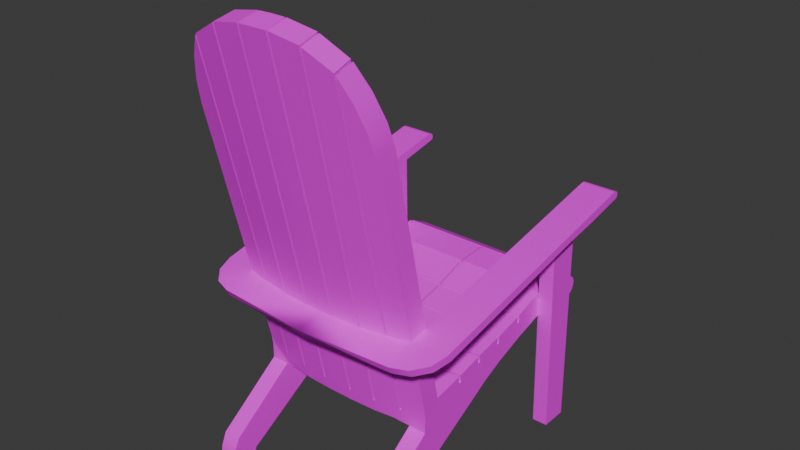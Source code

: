 # Source: chair.blend  (saved by Blender 4.5.87; exported with 4.5.12 LTS)
import bpy
from mathutils import Matrix  # noqa: F401  (used for matrix-valued properties, if any)

bpy.ops.wm.read_factory_settings(use_empty=True)
scene = bpy.context.scene
scene.name = 'Scene'

# ---- collections
col_collection = bpy.data.collections.new('Collection'); scene.collection.children.link(col_collection)

# ---- images (referenced by path relative to the original .blend; pixels are not part of the script)
import os
ASSET_DIR = os.environ.get("B2B_ASSET_DIR", "")  # directory of the original .blend (textures are referenced by path, not embedded)
HERE = os.path.dirname(os.path.abspath(__file__))  # packed textures are extracted next to this script under _unpacked/

def load_image(name, relpath, width, height, colorspace="sRGB"):
    """Load a texture the original file referenced (path relative to the .blend, or extracted next to this script)."""
    p = next((c for c in (os.path.join(HERE, relpath), os.path.join(ASSET_DIR, relpath)) if relpath and os.path.exists(c)), "")
    if p:
        img = bpy.data.images.load(p, check_existing=True)
        img.name = name
    else:  # same state as the original file: an image datablock whose file is absent (Cycles renders it pink)
        img = bpy.data.images.new(name, width, height)
        img.source = "FILE"
        img.filepath = "//" + (relpath or name)
    img.colorspace_settings.name = colorspace
    return img
img_stylizedwood_png = load_image('StylizedWood.png', 'StylizedWood.png', 1024, 1024, 'sRGB')

# ---- materials (node trees are filled in below, after node groups)
mat_top = bpy.data.materials.new('Top')

# ---- node groups
ng_smooth_by_angle = bpy.data.node_groups.new('Smooth by Angle', 'GeometryNodeTree')
_s = ng_smooth_by_angle.interface.new_socket(name='Mesh', in_out='OUTPUT', socket_type='NodeSocketGeometry')
_s = ng_smooth_by_angle.interface.new_socket(name='Mesh', in_out='INPUT', socket_type='NodeSocketGeometry')
_s = ng_smooth_by_angle.interface.new_socket(name='Angle', in_out='INPUT', socket_type='NodeSocketFloat')
_s.subtype = 'ANGLE'
_s.default_value = 0.5236
_s.min_value = 0.0
_s.max_value = 3.142
_s.description = 'Maximum face angle for smooth edges'
_s = ng_smooth_by_angle.interface.new_socket(name='Ignore Sharpness', in_out='INPUT', socket_type='NodeSocketBool')
_s.force_non_field = True
ng_smooth_by_angle.description = 'Set the sharpness of mesh edges based on the angle between the neighboring faces'
ng_smooth_by_angle.is_modifier = True
_N = ng_smooth_by_angle.nodes; _L = ng_smooth_by_angle.links
n0 = _N.new('GeometryNodeSetShadeSmooth'); n0.name = 'Set Shade Smooth'; n0.location = (120, -80)
n0.domain = 'EDGE'
n1 = _N.new('GeometryNodeSetShadeSmooth'); n1.name = 'Set Shade Smooth.001'; n1.location = (300, -80)
n2 = _N.new('NodeGroupOutput'); n2.name = 'Group Output'; n2.location = (480, -80)
n3 = _N.new('GeometryNodeInputMeshEdgeAngle'); n3.name = 'Edge Angle'; n3.location = (-440, -240)
n4 = _N.new('NodeGroupInput'); n4.name = 'Group Input'; n4.location = (-80, -80)
n5 = _N.new('GeometryNodeInputEdgeSmooth'); n5.name = 'Is Edge Smooth'; n5.location = (-260, -120)
n6 = _N.new('GeometryNodeInputShadeSmooth'); n6.name = 'Is Shade Smooth'; n6.location = (-440, -397)
n7 = _N.new('FunctionNodeCompare'); n7.name = 'Compare'; n7.location = (-260, -260)
n7.operation = 'LESS_EQUAL'
n7.inputs[6].default_value = (0.0, 0.0, 0.0, 0.0)
n7.inputs[7].default_value = (0.0, 0.0, 0.0, 0.0)
n8 = _N.new('FunctionNodeBooleanMath'); n8.name = 'Boolean Math.001'; n8.location = (-80, -260)
n9 = _N.new('NodeGroupInput'); n9.name = 'Group Input.001'; n9.location = (-440, -329)
n10 = _N.new('NodeGroupInput'); n10.name = 'Group Input.002'; n10.location = (-259, -189)
n11 = _N.new('FunctionNodeBooleanMath'); n11.name = 'Boolean Math'; n11.location = (-80, -149)
n11.operation = 'OR'
n12 = _N.new('FunctionNodeBooleanMath'); n12.name = 'Boolean Math.002'; n12.location = (-260, -380)
n12.operation = 'OR'
n13 = _N.new('NodeGroupInput'); n13.name = 'Group Input.003'; n13.location = (-440, -460)
_L.new(n3.outputs[0], n7.inputs[0])
_L.new(n1.outputs[0], n2.inputs[0])
_L.new(n9.outputs[1], n7.inputs[1])
_L.new(n7.outputs[0], n8.inputs[0])
_L.new(n4.outputs[0], n0.inputs[0])
_L.new(n0.outputs[0], n1.inputs[0])
_L.new(n8.outputs[0], n0.inputs[2])
_L.new(n10.outputs[2], n11.inputs[1])
_L.new(n5.outputs[0], n11.inputs[0])
_L.new(n11.outputs[0], n0.inputs[1])
_L.new(n13.outputs[2], n12.inputs[1])
_L.new(n6.outputs[0], n12.inputs[0])
_L.new(n12.outputs[0], n8.inputs[1])
n2.is_active_output = True

# ---- material node trees
mat_top.use_nodes = True; mat_top.node_tree.nodes.clear()
_N = mat_top.node_tree.nodes; _L = mat_top.node_tree.links
n0 = _N.new('ShaderNodeBsdfPrincipled'); n0.name = 'Principled BSDF'; n0.location = (10, 300)
n1 = _N.new('ShaderNodeOutputMaterial'); n1.name = 'Material Output'; n1.location = (300, 300)
n2 = _N.new('ShaderNodeTexImage'); n2.name = 'Image Texture'; n2.location = (-280, 280)
n2.image = img_stylizedwood_png
_L.new(n0.outputs[0], n1.inputs[0])
_L.new(n2.outputs[0], n0.inputs[0])
n1.is_active_output = True

# ---- world
world_world = bpy.data.worlds.new('World'); scene.world = world_world
world_world.use_nodes = True; world_world.node_tree.nodes.clear()
_N = world_world.node_tree.nodes; _L = world_world.node_tree.links
n0 = _N.new('ShaderNodeOutputWorld'); n0.name = 'World Output'; n0.location = (300, 300)
n1 = _N.new('ShaderNodeBackground'); n1.name = 'Background'; n1.location = (10, 300)
n1.inputs[0].default_value = (0.05088, 0.05088, 0.05088, 1.0)
_L.new(n1.outputs[0], n0.inputs[0])
n0.is_active_output = True
world_world.color = (0.05088, 0.05088, 0.05088)
world_world.sun_shadow_jitter_overblur = 0.0

# ---- meshes
me_cube_002 = bpy.data.meshes.new('Cube.002')
me_cube_002.from_pydata([(0.2906, 0.3623, 0.7502), (0.2906, 0.3737, 0.04474), (0.2906, 0.2645, 0.7334), (0.2906, 0.2874, 0.04474), (0.3393, 0.3737, 0.04474), (0.3393, 0.2874, 0.04474), (0.3393, 0.2647, 0.7027), (0.3393, 0.3623, 0.711), (0.0, -0.3167, 0.6134), (0.0, -0.3255, 0.6405), (0.2901, -0.3167, 0.6134), (0.2902, -0.3255, 0.6405), (0.0, -0.4382, 0.6132), (0.0, -0.4257, 0.5886), (0.3982, 0.3623, 0.7494), (0.3981, 0.2647, 0.7323), (0.2906, 0.2657, 0.7027), (0.2906, 0.3629, 0.711), (0.2978, -0.4212, 0.6159), (0.3986, -0.3129, 0.638), (0.322, -0.3518, 0.6335), (0.3482, -0.4046, 0.6192), (0.3851, -0.365, 0.6273), (0.3985, -0.3005, 0.6136), (0.2978, -0.4087, 0.5912), (0.3205, -0.3408, 0.6075), (0.3851, -0.3525, 0.6028), (0.3482, -0.392, 0.5946), (0.2905, 0.4952, 0.7836), (0.2906, 0.4851, 0.776), (0.2906, 0.4911, 0.7785), (0.2906, 0.4725, 0.8008), (0.2905, 0.4881, 0.8), (0.2906, 0.4832, 0.801), (0.3984, 0.4851, 0.776), (0.3984, 0.4952, 0.7836), (0.3984, 0.4911, 0.7784), (0.3983, 0.4881, 0.8), (0.3984, 0.4725, 0.8007), (0.3984, 0.4832, 0.801), (0.3983, 0.4958, 0.7906), (0.3983, 0.4932, 0.796), (0.2905, 0.4932, 0.796), (0.2905, 0.4958, 0.7906), (0.2906, -0.1743, 0.2342), (0.2906, -0.1129, 0.397), (0.2906, -0.02458, 0.4176), (0.2905, 0.01253, 0.3393), (0.2906, -0.1043, 0.3991), (0.2906, -0.06919, 0.2931), (0.2906, 0.06572, 0.4356), (0.2906, 0.08679, 0.3732), (0.2906, -0.01571, 0.4192), (0.2906, 0.1656, 0.4571), (0.2906, 0.1789, 0.4061), (0.2906, 0.2707, 0.4924), (0.2906, 0.2747, 0.4347), (0.2906, 0.1749, 0.4603), (0.2906, 0.3936, 0.4971), (0.2906, 0.3829, 0.5005), (0.2906, 0.3775, 0.4485), (0.2906, 0.2817, 0.4953), (0.2907, -0.2018, 0.4046), (0.2906, -0.117, 0.4198), (0.2906, -0.02868, 0.4404), (0.2906, -0.1084, 0.4219), (0.2906, -0.0198, 0.442), (0.2906, 0.06538, 0.4588), (0.2906, 0.07425, 0.4597), (0.2906, 0.1653, 0.4803), (0.2906, 0.1746, 0.4835), (0.2906, 0.2703, 0.5156), (0.2906, 0.3932, 0.5202), (0.2906, 0.2814, 0.5185), (0.2906, 0.3826, 0.5237), (0.2908, -0.2633, 0.3146), (0.2907, -0.4877, 0.04474), (0.2907, -0.4729, 0.1591), (0.2907, -0.4901, 0.1199), (0.2907, -0.4951, 0.0836), (0.2907, -0.4183, 0.04474), (0.2907, -0.4074, 0.09051), (0.2908, -0.1977, 0.3817), (0.2908, -0.2633, 0.3665), (0.2906, 0.07459, 0.4365), (0.0006346, -0.1739, 0.2345), (0.0006346, -0.1129, 0.397), (0.0005471, 0.0143, 0.341), (0.0006346, -0.06919, 0.2931), (0.0006346, -0.02458, 0.4176), (0.0006346, 0.08679, 0.3732), (0.0006346, -0.01571, 0.4192), (0.0006346, 0.06572, 0.4356), (0.0006179, 0.1789, 0.4061), (0.0006179, 0.1656, 0.4571), (0.0006179, 0.2747, 0.4347), (0.0006179, 0.1749, 0.4603), (0.0006179, 0.2707, 0.4924), (0.0006179, 0.3936, 0.4971), (0.0, 0.4742, 0.4628), (0.0006179, 0.3775, 0.4485), (0.0008015, 0.2826, 0.4944), (0.0006346, -0.1043, 0.3991), (0.0006179, 0.3829, 0.5005), (0.0006708, -0.2018, 0.4046), (0.0006013, -0.117, 0.4198), (0.0006012, -0.02868, 0.4404), (0.0006013, -0.0198, 0.442), (0.0006012, 0.06538, 0.4588), (0.0006012, 0.07425, 0.4597), (0.0005845, 0.1653, 0.4803), (0.0005845, 0.1746, 0.4835), (0.0005845, 0.2703, 0.5156), (0.0005845, 0.3932, 0.5202), (0.0005845, 0.2817, 0.518), (0.0006013, -0.1084, 0.4219), (0.0005845, 0.3826, 0.5237), (0.0007042, -0.2633, 0.3146), (0.0007042, -0.2633, 0.3665), (0.0006346, 0.07459, 0.4365), (0.2356, -0.1741, 0.2344), (0.2357, -0.4877, 0.04474), (0.2357, -0.2633, 0.3146), (0.2357, -0.4951, 0.0836), (0.2357, -0.4901, 0.1199), (0.2357, -0.4729, 0.1591), (0.2357, -0.4183, 0.04474), (0.2357, -0.4079, 0.09054), (0.2907, -0.268, 0.3927), (0.0, -0.268, 0.3927), (0.2894, 0.4741, 0.4645), (0.2894, 0.4687, 0.4428), (0.2894, 0.473, 0.4541), (1.321e-08, 0.4732, 0.4525), (2.439e-08, 0.4689, 0.4412), (0.2894, 0.4707, 0.4747), (0.2896, 0.4615, 0.4859), (6.973e-05, 0.4618, 0.4844), (1.148e-05, 0.4709, 0.473), (0.2896, 0.4387, 0.4287), (0.2894, 0.4618, 0.4322), (0.2894, 0.4584, 0.4339), (0.2895, 0.4471, 0.4274), (0.2894, 0.4556, 0.4287), (3.187e-08, 0.462, 0.4307), (0.0001179, 0.439, 0.4275), (1.583e-05, 0.4558, 0.4273), (5.898e-05, 0.4474, 0.4261), (0.2908, -0.2056, 0.3807), (0.2908, -0.2612, 0.3655), (0.04446, -0.5365, 1.458), (0.04895, -0.536, 1.458), (0.0, -0.2338, 0.3834), (0.0, -0.2966, 0.3682), (0.1383, -0.5283, 1.441), (0.1427, -0.5273, 1.438), (0.2106, -0.2207, 0.3818), (0.206, -0.2222, 0.3818), (0.1304, -0.2282, 0.3828), (0.1258, -0.2291, 0.3828), (0.0473, -0.2334, 0.3833), (0.04263, -0.2336, 0.3833), (0.2179, -0.2772, 0.3666), (0.2134, -0.2787, 0.3667), (0.1353, -0.2909, 0.3676), (0.1307, -0.2918, 0.3676), (0.05031, -0.2961, 0.3681), (0.04563, -0.2963, 0.3681), (0.2242, -0.5117, 1.392), (0.04587, -0.4716, 1.473), (0.1333, -0.4641, 1.456), (0.04138, -0.4721, 1.473), (0.2285, -0.51, 1.386), (0.0, -0.5369, 1.458), (0.0, -0.4724, 1.474), (0.1377, -0.463, 1.453), (0.2159, -0.4479, 1.407), (0.2892, -0.1947, 0.3375), (0.2892, -0.2503, 0.3223), (0.0, -0.2229, 0.3401), (0.0, -0.2857, 0.3249), (0.2143, -0.2107, 0.3386), (0.2097, -0.2116, 0.3386), (0.1278, -0.218, 0.3395), (0.1231, -0.2185, 0.3396), (0.04321, -0.2227, 0.3401), (0.03856, -0.2232, 0.3401), (0.2143, -0.2676, 0.3234), (0.2097, -0.2685, 0.3234), (0.1278, -0.2809, 0.3244), (0.1231, -0.2814, 0.3244), (0.05001, -0.2851, 0.3249), (0.04536, -0.2856, 0.3249), (0.2886, -0.1615, 0.3225), (0.2886, -0.2172, 0.3073), (0.0, -0.1898, 0.3252), (0.0, -0.2526, 0.31), (0.2138, -0.1776, 0.3236), (0.2091, -0.1785, 0.3237), (0.1272, -0.1849, 0.3246), (0.1226, -0.1854, 0.3246), (0.03907, -0.1898, 0.3251), (0.03442, -0.1903, 0.3251), (0.2138, -0.2345, 0.3084), (0.2091, -0.2354, 0.3085), (0.1272, -0.2478, 0.3094), (0.1226, -0.2482, 0.3094), (0.04587, -0.2522, 0.3099), (0.04122, -0.2527, 0.3099), (0.2941, -0.4547, 1.183), (0.2855, -0.4713, 1.25), (0.2615, -0.4916, 1.324), (0.22, -0.4449, 1.401), (0.2943, -0.3889, 1.196), (0.2574, -0.4257, 1.337), (0.2845, -0.4052, 1.262)], [], [(15, 2, 16, 6), (16, 17, 1, 3), (14, 15, 6, 7), (3, 1, 4, 5), (6, 5, 4, 7), (1, 17, 7, 4), (11, 10, 8, 9), (8, 13, 12, 9), (2, 0, 17, 16), (7, 17, 0, 14), (6, 16, 3, 5), (18, 21, 20), (21, 22, 20), (22, 19, 20), (23, 26, 25), (26, 27, 25), (27, 24, 25), (18, 24, 27, 21), (21, 27, 26, 22), (22, 26, 23, 19), (12, 18, 20, 11, 9), (24, 18, 12, 13), (10, 2, 15, 23, 25), (8, 10, 25, 24, 13), (33, 39, 37, 32), (34, 29, 30, 36), (28, 43, 40, 35), (42, 41, 40, 43), (30, 28, 35, 36), (14, 0, 29, 34), (10, 11, 31, 33, 32, 42, 43, 28, 30, 29, 0, 2), (38, 31, 11, 20, 19), (34, 36, 35, 40, 41, 37, 39, 38, 19, 23, 15, 14), (42, 32, 37, 41), (38, 39, 33, 31), (44, 82, 75, 77, 78, 79, 76, 80, 81), (57, 55, 71, 70), (45, 86, 105, 63), (49, 45, 82, 44), (87, 47, 49, 88), (96, 57, 70, 111), (61, 59, 74, 73), (98, 58, 72, 113), (101, 61, 73, 114), (105, 104, 62, 63), (119, 84, 68, 109), (102, 48, 65, 115), (52, 50, 67, 66), (91, 52, 66, 107), (48, 46, 64, 65), (82, 45, 63, 62), (62, 104, 129, 128), (97, 55, 61, 101), (94, 53, 57, 96), (92, 50, 84, 119), (89, 46, 52, 91), (127, 81, 80, 126), (120, 44, 81, 127), (75, 82, 83), (117, 122, 75, 83, 118), (84, 53, 69, 68), (86, 45, 48, 102), (58, 98, 103, 59), (46, 89, 106, 64), (59, 103, 116, 74), (50, 92, 108, 67), (53, 94, 110, 69), (55, 97, 112, 71), (74, 116, 114, 73), (71, 112, 111, 70), (69, 110, 109, 68), (67, 108, 107, 66), (64, 106, 115, 65), (77, 75, 122, 125), (79, 78, 124, 123), (78, 77, 125, 124), (76, 79, 123, 121), (80, 76, 121, 126), (127, 125, 122, 120), (122, 117, 85, 120), (127, 124, 125), (124, 127, 123), (121, 123, 127, 126), (82, 62, 128, 83), (128, 129, 118, 83), (44, 120, 85, 88, 49), (53, 84, 50, 51, 54), (56, 95, 100, 60), (54, 93, 95, 56), (51, 90, 93, 54), (47, 87, 90, 51), (53, 54, 56, 55, 57), (50, 52, 46, 47, 51), (48, 45, 49, 47, 46), (59, 61, 55, 56, 60), (60, 100, 145, 139), (140, 144, 134, 131), (131, 134, 133, 132), (132, 133, 99, 130), (139, 141, 130, 58, 59, 60), (72, 136, 137, 113), (137, 136, 135, 138), (138, 135, 130, 99), (58, 130, 135, 136, 72), (139, 142, 141), (142, 143, 141), (143, 140, 141), (139, 145, 147, 142), (142, 147, 146, 143), (143, 146, 144, 140), (141, 140, 131, 132, 130), (156, 212, 214, 215, 213, 148), (160, 169, 170, 159), (152, 174, 171, 161), (165, 154, 151, 166), (167, 150, 173, 153), (148, 213, 209, 149), (163, 168, 155, 164), (171, 174, 173, 150), (158, 175, 176, 157), (170, 169, 151, 154), (176, 175, 155, 168), (165, 166, 191, 190), (181, 177, 193, 197), (161, 160, 185, 186), (167, 153, 180, 192), (156, 148, 177, 181), (164, 165, 190, 189), (148, 149, 178, 177), (159, 158, 183, 184), (158, 157, 182, 183), (162, 163, 188, 187), (160, 159, 184, 185), (157, 156, 181, 182), (152, 161, 186, 179), (149, 162, 187, 178), (163, 164, 189, 188), (166, 167, 192, 191), (194, 203, 204, 205, 206, 207, 208, 196, 195, 202, 201, 200, 199, 198, 197, 193), (191, 192, 208, 207), (183, 182, 198, 199), (186, 185, 201, 202), (185, 184, 200, 201), (189, 190, 206, 205), (179, 186, 202, 195), (184, 183, 199, 200), (178, 187, 203, 194), (187, 188, 204, 203), (188, 189, 205, 204), (177, 178, 194, 193), (182, 181, 197, 198), (190, 191, 207, 206), (192, 180, 196, 208), (212, 172, 211, 214), (214, 211, 210, 215), (215, 210, 209, 213), (149, 209, 210, 211, 172, 162), (168, 163, 157, 176), (175, 158, 164, 155), (170, 154, 165, 159), (162, 172, 212, 156), (171, 150, 167, 161), (151, 169, 160, 166), (165, 164, 158, 159), (163, 162, 156, 157), (167, 166, 160, 161)])
me_cube_002.polygons.foreach_set('use_smooth', [1, 1, 1, 1, 1, 1, 1, 1, 1, 1, 1, 1, 1, 1, 1, 1, 1, 1, 1, 1, 1, 1, 1, 1, 1, 1, 1, 1, 1, 1, 1, 1, 1, 1, 1, 1, 1, 1, 1, 1, 1, 1, 1, 1, 1, 1, 1, 1, 1, 1, 1, 1, 1, 1, 1, 1, 1, 1, 1, 1, 1, 1, 1, 1, 1, 1, 1, 1, 1, 1, 1, 1, 1, 1, 1, 1, 1, 1, 1, 1, 1, 1, 1, 1, 1, 1, 1, 1, 1, 1, 1, 1, 1, 1, 1, 1, 1, 1, 1, 1, 0, 1, 1, 1, 1, 1, 1, 1, 1, 1, 1, 1, 1, 1, 1, 1, 1, 1, 1, 1, 1, 1, 1, 1, 1, 1, 1, 1, 1, 1, 1, 1, 1, 1, 1, 1, 1, 1, 1, 1, 1, 1, 1, 1, 1, 1, 1, 1, 1, 1, 1, 1, 1, 1, 1, 1, 1, 1, 1, 1, 1, 1, 1, 1, 1, 1])
_uv = me_cube_002.uv_layers.new(name='UVMap')
_uv.uv.foreach_set('vector', [0.6747, 0.5565, 0.7259, 0.5564, 0.7258, 0.571, 0.7027, 0.5707, 0.02645, 0.1158, 0.03166, 0.06958, 0.3441, 0.1271, 0.336, 0.1674, 0.6731, 0.8343, 0.6729, 0.8813, 0.6446, 0.8824, 0.6446, 0.8357, 0.3196, 0.8821, 0.3196, 0.841, 0.3428, 0.8411, 0.3428, 0.8821, 0.7724, 0.5596, 0.767, 0.8733, 0.7259, 0.8741, 0.7259, 0.5564, 0.8153, 0.8659, 0.8153, 0.5517, 0.8385, 0.5515, 0.8385, 0.8658, 0.6606, 0.5574, 0.674, 0.5574, 0.674, 0.6956, 0.6606, 0.6957, 0.8126, 0.8328, 0.8119, 0.8861, 0.799, 0.8891, 0.799, 0.8339, 0.01194, 0.1135, 0.01328, 0.0662, 0.03166, 0.06958, 0.02645, 0.1158, 0.8385, 0.5515, 0.8153, 0.5517, 0.8153, 0.5332, 0.8666, 0.5333, 0.7027, 0.5707, 0.7258, 0.571, 0.7259, 0.8819, 0.7027, 0.8817, 0.3922, 0.4423, 0.3681, 0.4343, 0.3807, 0.4083, 0.3681, 0.4343, 0.3506, 0.415, 0.3807, 0.4083, 0.3506, 0.415, 0.3441, 0.3897, 0.3807, 0.4083, 0.19, 0.6708, 0.1836, 0.6959, 0.1528, 0.6903, 0.1836, 0.6959, 0.166, 0.7151, 0.1528, 0.6903, 0.166, 0.7151, 0.142, 0.7231, 0.1528, 0.6903, 0.3306, 0.4226, 0.318, 0.4224, 0.3182, 0.3979, 0.3308, 0.3981, 0.3441, 0.8347, 0.3314, 0.8312, 0.331, 0.812, 0.3437, 0.8155, 0.3437, 0.8155, 0.331, 0.812, 0.331, 0.7868, 0.3436, 0.7902, 0.5341, 0.4504, 0.3922, 0.4423, 0.3807, 0.4083, 0.3959, 0.3953, 0.5341, 0.3952, 0.318, 0.4224, 0.3306, 0.4226, 0.3308, 0.5648, 0.3182, 0.5646, 0.1383, 0.6786, 0.1388, 0.3981, 0.19, 0.3979, 0.19, 0.6708, 0.1528, 0.6903, 6.427e-05, 0.679, 0.1383, 0.6786, 0.1528, 0.6903, 0.142, 0.7231, 1.747e-08, 0.7317, 0.3955, 0.002214, 0.3442, 0.00225, 0.3441, 3.616e-05, 0.3955, -3.256e-09, 0.6445, 0.8394, 0.5931, 0.8396, 0.5932, 0.8366, 0.6445, 0.8364, 0.9011, 0.8611, 0.8979, 0.8611, 0.8979, 0.8097, 0.9011, 0.8098, 0.8952, 0.8611, 0.8952, 0.8098, 0.8979, 0.8097, 0.8979, 0.8611, 0.5932, 0.8366, 0.5932, 0.8345, 0.6446, 0.8343, 0.6445, 0.8364, 0.6444, 0.8987, 0.5931, 0.8989, 0.5931, 0.8396, 0.6445, 0.8394, 0.01348, 0.3963, 1.958e-08, 0.3979, 3.255e-08, 0.009934, 0.0009067, 0.004919, 0.001813, 0.002713, 0.004189, 0.0007228, 0.006954, -1.113e-08, 0.01016, 0.0009341, 0.01218, 0.003318, 0.01274, 0.006386, 0.01328, 0.0662, 0.01194, 0.1135, 0.3442, 0.007273, 0.3955, 0.007237, 0.3959, 0.3953, 0.3807, 0.4083, 0.3441, 0.3897, 0.3314, 0.4043, 0.3319, 0.4012, 0.334, 0.3988, 0.3372, 0.3979, 0.3399, 0.3986, 0.3423, 0.4006, 0.3432, 0.4028, 0.3441, 0.4078, 0.3436, 0.7902, 0.331, 0.7868, 0.3321, 0.5114, 0.3308, 0.4642, 0.8952, 0.8611, 0.8928, 0.8612, 0.8928, 0.8098, 0.8952, 0.8098, 0.3442, 0.007273, 0.3442, 0.00225, 0.3955, 0.002214, 0.3955, 0.007237, 0.2259, 0.7255, 0.2948, 0.7075, 0.2781, 0.749, 0.2504, 0.8703, 0.2366, 0.8853, 0.2217, 0.8945, 0.2033, 0.8987, 0.19, 0.8684, 0.2079, 0.8549, 0.2576, 0.5298, 0.2533, 0.4818, 0.2634, 0.4775, 0.2678, 0.5255, 0.3307, 0.7029, 0.3307, 0.841, 0.3196, 0.841, 0.3196, 0.7029, 0.2315, 0.6684, 0.2852, 0.6676, 0.2948, 0.7075, 0.2259, 0.7255, 0.3447, 0.667, 0.4829, 0.6673, 0.4827, 0.7078, 0.3445, 0.7084, 0.8666, 0.9222, 0.8666, 0.7842, 0.8775, 0.7841, 0.8775, 0.9221, 0.2524, 0.4764, 0.2353, 0.4313, 0.2455, 0.427, 0.2626, 0.4721, 0.8775, 0.9222, 0.8775, 0.7842, 0.8885, 0.7841, 0.8885, 0.9221, 0.3196, 0.7029, 0.3199, 0.565, 0.3308, 0.5648, 0.3308, 0.7028, 0.5931, 0.6961, 0.6342, 0.6961, 0.6342, 0.8343, 0.5931, 0.8343, 0.9138, 0.6713, 0.9138, 0.5333, 0.9247, 0.5332, 0.9247, 0.6712, 0.4843, 0.8666, 0.4843, 0.7286, 0.4953, 0.7286, 0.4953, 0.8666, 0.2762, 0.6209, 0.2677, 0.5822, 0.2779, 0.5779, 0.2869, 0.6183, 0.1789, 0.8697, 0.1789, 0.7317, 0.19, 0.7317, 0.19, 0.8697, 0.2844, 0.6634, 0.2772, 0.6251, 0.2879, 0.6225, 0.2952, 0.6608, 0.2948, 0.7075, 0.2852, 0.6676, 0.2959, 0.665, 0.3055, 0.7049, 0.6342, 0.8343, 0.6342, 0.6961, 0.6663, 0.6958, 0.6663, 0.8343, 0.3196, 0.5648, 0.3196, 0.703, 0.3142, 0.703, 0.3139, 0.5649, 0.5026, 0.5905, 0.5026, 0.7286, 0.498, 0.7286, 0.498, 0.5904, 0.5022, 0.7286, 0.5022, 0.8668, 0.498, 0.8668, 0.498, 0.7286, 0.674, 0.6957, 0.674, 0.8339, 0.6697, 0.8339, 0.6697, 0.6957, 0.07022, 0.8963, 0.07022, 0.8701, 0.09089, 0.8704, 0.09094, 0.8966, 0.4561, 0.7599, 0.4824, 0.7598, 0.4815, 0.8757, 0.4552, 0.8761, 0.2781, 0.749, 0.2948, 0.7075, 0.3007, 0.7391, 0.579, 0.6957, 0.579, 0.5839, 0.579, 0.5577, 0.6034, 0.5574, 0.6034, 0.6954, 0.2665, 0.5781, 0.258, 0.5345, 0.2682, 0.5302, 0.2767, 0.5738, 0.3196, 0.703, 0.3196, 0.8412, 0.3154, 0.8412, 0.3154, 0.703, 0.313, 0.5362, 0.313, 0.398, 0.3177, 0.3979, 0.3177, 0.5361, 0.4953, 0.5904, 0.4953, 0.7286, 0.4843, 0.7286, 0.4843, 0.5904, 0.9028, 0.5333, 0.9028, 0.6714, 0.8919, 0.6714, 0.8919, 0.5332, 0.9147, 0.6716, 0.9147, 0.8097, 0.9038, 0.8097, 0.9038, 0.6715, 0.9138, 0.5333, 0.9138, 0.6714, 0.9028, 0.6714, 0.9028, 0.5332, 0.9038, 0.6716, 0.9038, 0.8097, 0.8928, 0.8097, 0.8928, 0.6715, 0.04903, 0.8701, 0.04914, 0.7319, 0.09687, 0.7317, 0.09687, 0.8698, 0.09687, 0.8698, 0.09687, 0.7317, 0.1446, 0.7319, 0.1446, 0.8701, 0.6161, 0.6956, 0.6161, 0.5574, 0.6606, 0.5575, 0.6606, 0.6956, 0.7724, 0.6946, 0.7724, 0.5564, 0.8138, 0.5564, 0.8138, 0.6946, 0.7724, 0.8327, 0.7724, 0.6946, 0.8114, 0.6946, 0.8114, 0.8328, 0.8666, 0.7841, 0.8666, 0.672, 0.8928, 0.6715, 0.8928, 0.7836, 0.7728, 0.8665, 0.7728, 0.8498, 0.799, 0.8503, 0.799, 0.867, 0.7728, 0.8498, 0.7724, 0.8328, 0.7986, 0.8333, 0.799, 0.8503, 0.7724, 0.8854, 0.7728, 0.8665, 0.799, 0.867, 0.7986, 0.8859, 0.5919, 0.8693, 0.5919, 0.9023, 0.5657, 0.9023, 0.5657, 0.8693, 0.5789, 0.8259, 0.5341, 0.8303, 0.5368, 0.7059, 0.5931, 0.6958, 0.579, 0.5839, 0.579, 0.6957, 0.5342, 0.6935, 0.5341, 0.5817, 0.5789, 0.8259, 0.5439, 0.8482, 0.5341, 0.8303, 0.5439, 0.8482, 0.5789, 0.8259, 0.5561, 0.8607, 0.5729, 0.8693, 0.5561, 0.8607, 0.5789, 0.8259, 0.5931, 0.8432, 0.2948, 0.7075, 0.3055, 0.7049, 0.313, 0.7361, 0.3007, 0.7391, 0.6161, 0.5574, 0.6161, 0.6958, 0.6034, 0.6954, 0.6034, 0.5574, 0.4824, 0.7598, 0.4561, 0.7599, 0.3441, 0.7603, 0.3445, 0.7084, 0.4827, 0.7078, 0.258, 0.5345, 0.2665, 0.5781, 0.2677, 0.5822, 0.2365, 0.585, 0.2332, 0.5384, 0.4833, 0.5393, 0.3451, 0.5399, 0.3449, 0.4906, 0.4831, 0.4899, 0.4833, 0.5859, 0.345, 0.5865, 0.3451, 0.5399, 0.4833, 0.5393, 0.4832, 0.6308, 0.3449, 0.6314, 0.345, 0.5865, 0.4833, 0.5859, 0.4829, 0.6673, 0.3447, 0.667, 0.3449, 0.6314, 0.4832, 0.6308, 0.258, 0.5345, 0.2332, 0.5384, 0.2273, 0.4911, 0.2533, 0.4818, 0.2576, 0.5298, 0.2677, 0.5822, 0.2762, 0.6209, 0.2772, 0.6251, 0.2359, 0.6239, 0.2365, 0.585, 0.2844, 0.6634, 0.2852, 0.6676, 0.2315, 0.6684, 0.2359, 0.6239, 0.2772, 0.6251, 0.2353, 0.4313, 0.2524, 0.4764, 0.2533, 0.4818, 0.2273, 0.4911, 0.2136, 0.4436, 0.4831, 0.4899, 0.3449, 0.4906, 0.3442, 0.4621, 0.4823, 0.4615, 0.8919, 0.5337, 0.8919, 0.6715, 0.8875, 0.6713, 0.8875, 0.5335, 0.8875, 0.5335, 0.8875, 0.6713, 0.8825, 0.6712, 0.8825, 0.5333, 0.8825, 0.5333, 0.8825, 0.6712, 0.8778, 0.6711, 0.8777, 0.5332, 0.1933, 0.4207, 0.1917, 0.4111, 0.2021, 0.3984, 0.2317, 0.4273, 0.2353, 0.4313, 0.2136, 0.4436, 0.1735, 0.8698, 0.1446, 0.8702, 0.1446, 0.7323, 0.1735, 0.7317, 0.8666, 0.6712, 0.8666, 0.5333, 0.8726, 0.5332, 0.8727, 0.6711, 0.8727, 0.6711, 0.8726, 0.5332, 0.8777, 0.5332, 0.8778, 0.6711, 0.2317, 0.4273, 0.2021, 0.3984, 0.2072, 0.3979, 0.2138, 0.3998, 0.2419, 0.423, 0.1933, 0.4207, 0.1911, 0.4172, 0.1917, 0.4111, 0.1911, 0.4172, 0.19, 0.4133, 0.1917, 0.4111, 0.19, 0.4133, 0.1903, 0.4099, 0.1917, 0.4111, 0.4823, 0.4615, 0.3442, 0.4621, 0.3442, 0.4581, 0.4822, 0.4576, 0.4822, 0.4576, 0.3442, 0.4581, 0.3441, 0.4541, 0.4821, 0.4535, 0.4821, 0.4535, 0.3441, 0.4541, 0.3442, 0.451, 0.4821, 0.4504, 0.1917, 0.4111, 0.1903, 0.4099, 0.1936, 0.4049, 0.1977, 0.4008, 0.2021, 0.3984, 0.7753, 0.5334, 0.7798, 0.03661, 0.7976, 0.06793, 0.8107, 0.1049, 0.8153, 0.1375, 0.8138, 0.5352, 0.6972, 0.5316, 0.6966, 0.0002952, 0.7383, 0.009014, 0.7347, 0.5322, 0.6747, 0.5315, 0.6747, 4.753e-08, 0.6944, 0.0002204, 0.695, 0.5315, 0.6124, 0.5325, 0.6088, 0.009108, 0.6514, 0.0003271, 0.6507, 0.5319, 0.653, 0.5318, 0.6535, 0.0002493, 0.6747, 7.608e-09, 0.6747, 0.5317, 0.8287, 0.5008, 0.8158, 0.1029, 0.8476, 0.1007, 0.8562, 0.5011, 0.5726, 0.5342, 0.5677, 0.03358, 0.6066, 0.01059, 0.6102, 0.5326, 0.05029, 0.8701, 0.07002, 0.8701, 0.07022, 0.9016, 0.04903, 0.9016, 0.7369, 0.5323, 0.7404, 0.0105, 0.7777, 0.0334, 0.7731, 0.5333, 0.8154, 0.9079, 0.8153, 0.8659, 0.8469, 0.8659, 0.8469, 0.9089, 0.5342, 0.9076, 0.5341, 0.8694, 0.5657, 0.8693, 0.5657, 0.9091, 0.6124, 0.5325, 0.6507, 0.5319, 0.6508, 0.5531, 0.616, 0.5537, 0.5024, 0.5527, 0.4984, 0.589, 0.4843, 0.5904, 0.4883, 0.5541, 0.695, 0.5315, 0.6972, 0.5316, 0.6953, 0.5527, 0.6931, 0.5527, 0.653, 0.5318, 0.6747, 0.5317, 0.6747, 0.5529, 0.6531, 0.553, 0.7753, 0.5334, 0.8138, 0.5352, 0.813, 0.5564, 0.7771, 0.5546, 0.6102, 0.5326, 0.6124, 0.5325, 0.616, 0.5537, 0.6137, 0.5537, 0.8287, 0.5008, 0.8562, 0.5011, 0.8564, 0.5224, 0.8288, 0.522, 0.7347, 0.5322, 0.7369, 0.5323, 0.7357, 0.5534, 0.7335, 0.5534, 0.7369, 0.5323, 0.7731, 0.5333, 0.7748, 0.5545, 0.7357, 0.5534, 0.5704, 0.5343, 0.5726, 0.5342, 0.5744, 0.5553, 0.5722, 0.5554, 0.6972, 0.5316, 0.7347, 0.5322, 0.7335, 0.5534, 0.6953, 0.5527, 0.7731, 0.5333, 0.7753, 0.5334, 0.7771, 0.5546, 0.7748, 0.5545, 0.6747, 0.5315, 0.695, 0.5315, 0.6931, 0.5527, 0.6747, 0.5526, 0.5353, 0.5362, 0.5704, 0.5343, 0.5722, 0.5554, 0.536, 0.5574, 0.5726, 0.5342, 0.6102, 0.5326, 0.6137, 0.5537, 0.5744, 0.5553, 0.6507, 0.5319, 0.653, 0.5318, 0.6531, 0.553, 0.6508, 0.5531, 0.02687, 0.7344, 0.03157, 0.7707, 0.03178, 0.7729, 0.03382, 0.8123, 0.03383, 0.8146, 0.03216, 0.8511, 0.0322, 0.8533, 0.03023, 0.8729, 1.88e-08, 0.8698, 0.00183, 0.8535, 0.001797, 0.8513, 0.003553, 0.8115, 0.003535, 0.8093, 0.004331, 0.7702, 0.004113, 0.7679, 1.908e-08, 0.7317, 0.04741, 0.8504, 0.04744, 0.8526, 0.0322, 0.8533, 0.03216, 0.8511, 0.5018, 0.5113, 0.5026, 0.5504, 0.4885, 0.5519, 0.4877, 0.5127, 0.5002, 0.4687, 0.5002, 0.4709, 0.486, 0.4707, 0.4861, 0.4685, 0.5002, 0.4709, 0.5018, 0.509, 0.4877, 0.5105, 0.486, 0.4707, 0.04902, 0.8133, 0.04903, 0.8156, 0.03383, 0.8146, 0.03382, 0.8123, 0.4984, 0.4504, 0.5002, 0.4687, 0.4861, 0.4685, 0.4843, 0.4521, 0.5018, 0.509, 0.5018, 0.5113, 0.4877, 0.5127, 0.4877, 0.5105, 0.04207, 0.7354, 0.04677, 0.7717, 0.03157, 0.7707, 0.02687, 0.7344, 0.04677, 0.7717, 0.04698, 0.774, 0.03178, 0.7729, 0.03157, 0.7707, 0.04698, 0.774, 0.04902, 0.8133, 0.03382, 0.8123, 0.03178, 0.7729, 0.8288, 0.522, 0.8564, 0.5224, 0.8429, 0.5332, 0.8153, 0.5329, 0.5026, 0.5504, 0.5024, 0.5527, 0.4883, 0.5541, 0.4885, 0.5519, 0.04903, 0.8156, 0.04741, 0.8504, 0.03216, 0.8511, 0.03383, 0.8146, 0.04744, 0.8526, 0.0454, 0.8742, 0.03023, 0.8729, 0.0322, 0.8533, 0.8169, 0.0006943, 0.8488, -3.289e-08, 0.8478, 0.03117, 0.8157, 0.03262, 0.8157, 0.03262, 0.8478, 0.03117, 0.8474, 0.06803, 0.8153, 0.07001, 0.8153, 0.07001, 0.8474, 0.06803, 0.8476, 0.1007, 0.8158, 0.1029, 0.5353, 0.5362, 0.5341, 0.1363, 0.5383, 0.1038, 0.5498, 0.06736, 0.5656, 0.0367, 0.5704, 0.5343, 0.9823, 0.4989, 0.9823, 1.0, 0.9544, 0.9988, 0.951, 0.4985, 0.5341, 0.4504, 0.5334, 0.9729, 0.5026, 0.9735, 0.5026, 0.4509, 0.9195, 5.412e-08, 0.951, 0.000526, 0.951, 0.5243, 0.9202, 0.5236, 0.951, 0.4985, 0.951, 0.0001301, 0.983, 8.13e-09, 0.9789, 0.4975, 0.8879, -2.197e-08, 0.9195, 0.000492, 0.9195, 0.5325, 0.8887, 0.5319, 0.8564, 0.0004676, 0.8879, 2.573e-08, 0.8871, 0.5319, 0.8564, 0.5326, 0.4976, 0.6215, 0.4953, 0.6212, 0.4953, 0.5904, 0.4976, 0.5907, 0.3153, 0.5646, 0.313, 0.5642, 0.313, 0.5362, 0.3153, 0.5366, 0.4976, 0.6522, 0.4953, 0.6522, 0.4953, 0.6215, 0.4976, 0.6215])
me_cube_002.materials.append(mat_top)
me_cube_002.use_mirror_vertex_groups = False
me_cube_002.update()

# ---- objects
ob_chair = bpy.data.objects.new('Chair', me_cube_002)

# ---- transforms, parenting, visibility, modifiers, constraints
ob_chair.location = (0.0, 0.0, 0.0)
ob_chair.lock_rotations_4d = False
ob_chair.empty_display_type = 'ARROWS'
ob_chair.lineart.crease_threshold = 0.0
_m = ob_chair.modifiers.new('Mirror', 'MIRROR')
_m = ob_chair.modifiers.new('Smooth by Angle', 'NODES')
_m.node_group = ng_smooth_by_angle
_m.use_pin_to_last = True
_m.show_group_selector = False

# ---- collection membership
col_collection.objects.link(ob_chair)

# ---- scene / render settings (as saved in the file)
scene.frame_start = 1; scene.frame_end = 250; scene.frame_set(174)
scene.render.engine = 'BLENDER_EEVEE_NEXT'
bpy.context.view_layer.update()

# ---- added for rendering (the .blend has no active camera and no usable light): camera, sun
cam_auto = bpy.data.cameras.new('AutoCamera')
cam_auto.lens = 50.0
cam_auto.sensor_width = 36.0
cam_auto.clip_end = 1000.0
ob_auto_camera = bpy.data.objects.new('AutoCamera', cam_auto)
scene.collection.objects.link(ob_auto_camera)
ob_auto_camera.location = (1.79019, -2.16879, 2.19134)
ob_auto_camera.rotation_euler = (1.09748, -7.21219e-08, 0.694738)
scene.camera = ob_auto_camera
light_auto_sun = bpy.data.lights.new('AutoSun', 'SUN')
light_auto_sun.energy = 3.0
light_auto_sun.angle = 0.0523599
ob_auto_sun = bpy.data.objects.new('AutoSun', light_auto_sun)
scene.collection.objects.link(ob_auto_sun)
ob_auto_sun.rotation_euler = (0.872665, 0.174533, 0.523599)
bpy.context.view_layer.update()
